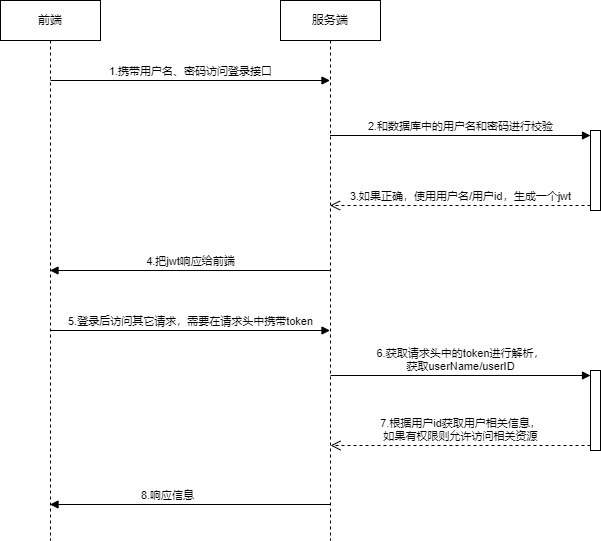

The diagram above was exported from draw.io. Its source (the exported page's mxGraphModel, read from the mxfile embedded in the PNG):
<mxGraphModel dx="1155" dy="643" grid="1" gridSize="10" guides="1" tooltips="1" connect="1" arrows="1" fold="1" page="1" pageScale="1" pageWidth="827" pageHeight="1169" math="0" shadow="0">
  <root>
    <mxCell id="0" />
    <mxCell id="1" parent="0" />
    <mxCell id="NfynpqKaANuzG8ylaULN-3" value="前端" style="shape=umlLifeline;perimeter=lifelinePerimeter;whiteSpace=wrap;html=1;container=1;dropTarget=0;collapsible=0;recursiveResize=0;outlineConnect=0;portConstraint=eastwest;newEdgeStyle={&quot;curved&quot;:0,&quot;rounded&quot;:0};" vertex="1" parent="1">
      <mxGeometry x="120" y="80" width="100" height="540" as="geometry" />
    </mxCell>
    <mxCell id="NfynpqKaANuzG8ylaULN-5" value="服务端" style="shape=umlLifeline;perimeter=lifelinePerimeter;whiteSpace=wrap;html=1;container=1;dropTarget=0;collapsible=0;recursiveResize=0;outlineConnect=0;portConstraint=eastwest;newEdgeStyle={&quot;curved&quot;:0,&quot;rounded&quot;:0};" vertex="1" parent="1">
      <mxGeometry x="400" y="80" width="100" height="540" as="geometry" />
    </mxCell>
    <mxCell id="NfynpqKaANuzG8ylaULN-6" value="1.携带用户名、密码访问登录接口" style="html=1;verticalAlign=bottom;endArrow=block;curved=0;rounded=0;" edge="1" parent="1" target="NfynpqKaANuzG8ylaULN-5">
      <mxGeometry width="80" relative="1" as="geometry">
        <mxPoint x="170" y="160" as="sourcePoint" />
        <mxPoint x="340" y="170" as="targetPoint" />
      </mxGeometry>
    </mxCell>
    <mxCell id="NfynpqKaANuzG8ylaULN-7" value="" style="html=1;points=[[0,0,0,0,5],[0,1,0,0,-5],[1,0,0,0,5],[1,1,0,0,-5]];perimeter=orthogonalPerimeter;outlineConnect=0;targetShapes=umlLifeline;portConstraint=eastwest;newEdgeStyle={&quot;curved&quot;:0,&quot;rounded&quot;:0};" vertex="1" parent="1">
      <mxGeometry x="710" y="210" width="10" height="80" as="geometry" />
    </mxCell>
    <mxCell id="NfynpqKaANuzG8ylaULN-8" value="2.和数据库中的用户名和密码进行校验" style="html=1;verticalAlign=bottom;endArrow=block;curved=0;rounded=0;entryX=0;entryY=0;entryDx=0;entryDy=5;" edge="1" target="NfynpqKaANuzG8ylaULN-7" parent="1" source="NfynpqKaANuzG8ylaULN-5">
      <mxGeometry x="-0.0033" relative="1" as="geometry">
        <mxPoint x="780" y="40" as="sourcePoint" />
        <mxPoint as="offset" />
      </mxGeometry>
    </mxCell>
    <mxCell id="NfynpqKaANuzG8ylaULN-9" value="3.如果正确，使用用户名/用户id，生成一个jwt" style="html=1;verticalAlign=bottom;endArrow=open;dashed=1;endSize=8;curved=0;rounded=0;exitX=0;exitY=1;exitDx=0;exitDy=-5;" edge="1" source="NfynpqKaANuzG8ylaULN-7" parent="1" target="NfynpqKaANuzG8ylaULN-5">
      <mxGeometry relative="1" as="geometry">
        <mxPoint x="510" y="305" as="targetPoint" />
      </mxGeometry>
    </mxCell>
    <mxCell id="NfynpqKaANuzG8ylaULN-11" value="4.把jwt响应给前端" style="html=1;verticalAlign=bottom;endArrow=block;curved=0;rounded=0;" edge="1" parent="1" source="NfynpqKaANuzG8ylaULN-5" target="NfynpqKaANuzG8ylaULN-3">
      <mxGeometry width="80" relative="1" as="geometry">
        <mxPoint x="370" y="400" as="sourcePoint" />
        <mxPoint x="370" y="340" as="targetPoint" />
        <Array as="points" />
      </mxGeometry>
    </mxCell>
    <mxCell id="NfynpqKaANuzG8ylaULN-12" value="5.登录后访问其它请求，需要在请求头中携带token" style="html=1;verticalAlign=bottom;endArrow=block;curved=0;rounded=0;" edge="1" parent="1" target="NfynpqKaANuzG8ylaULN-5">
      <mxGeometry width="80" relative="1" as="geometry">
        <mxPoint x="170" y="410" as="sourcePoint" />
        <mxPoint x="250" y="410" as="targetPoint" />
      </mxGeometry>
    </mxCell>
    <mxCell id="NfynpqKaANuzG8ylaULN-13" value="" style="html=1;points=[[0,0,0,0,5],[0,1,0,0,-5],[1,0,0,0,5],[1,1,0,0,-5]];perimeter=orthogonalPerimeter;outlineConnect=0;targetShapes=umlLifeline;portConstraint=eastwest;newEdgeStyle={&quot;curved&quot;:0,&quot;rounded&quot;:0};" vertex="1" parent="1">
      <mxGeometry x="710" y="450" width="10" height="80" as="geometry" />
    </mxCell>
    <mxCell id="NfynpqKaANuzG8ylaULN-14" value="6.获取请求头中的token进行解析，&lt;div&gt;获取userName/userID&lt;/div&gt;" style="html=1;verticalAlign=bottom;endArrow=block;curved=0;rounded=0;entryX=0;entryY=0;entryDx=0;entryDy=5;" edge="1" target="NfynpqKaANuzG8ylaULN-13" parent="1">
      <mxGeometry relative="1" as="geometry">
        <mxPoint x="450" y="455" as="sourcePoint" />
      </mxGeometry>
    </mxCell>
    <mxCell id="NfynpqKaANuzG8ylaULN-15" value="7.根据用户id获取用户相关信息，&lt;div&gt;如果有权限则允许访问相关资源&lt;/div&gt;" style="html=1;verticalAlign=bottom;endArrow=open;dashed=1;endSize=8;curved=0;rounded=0;exitX=0;exitY=1;exitDx=0;exitDy=-5;" edge="1" source="NfynpqKaANuzG8ylaULN-13" parent="1">
      <mxGeometry relative="1" as="geometry">
        <mxPoint x="450" y="525" as="targetPoint" />
      </mxGeometry>
    </mxCell>
    <mxCell id="NfynpqKaANuzG8ylaULN-16" value="8.响应信息" style="html=1;verticalAlign=bottom;endArrow=block;curved=0;rounded=0;" edge="1" parent="1" target="NfynpqKaANuzG8ylaULN-3">
      <mxGeometry x="0.1632" width="80" relative="1" as="geometry">
        <mxPoint x="449.5000000000002" y="584" as="sourcePoint" />
        <mxPoint x="330" y="584" as="targetPoint" />
        <Array as="points" />
        <mxPoint as="offset" />
      </mxGeometry>
    </mxCell>
  </root>
</mxGraphModel>